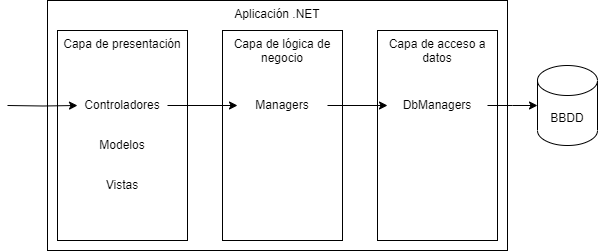

The diagram above was exported from draw.io. Its source (the exported page's mxGraphModel, read from the mxfile embedded in the PNG):
<mxGraphModel dx="1434" dy="707" grid="1" gridSize="10" guides="1" tooltips="1" connect="1" arrows="1" fold="1" page="1" pageScale="1" pageWidth="827" pageHeight="1169" math="0" shadow="0">
  <root>
    <mxCell id="0" />
    <mxCell id="1" parent="0" />
    <mxCell id="ZWd0pGW9QoSTtCzK0dMh-84" value="Aplicación .NET" style="rounded=0;whiteSpace=wrap;html=1;verticalAlign=top;" vertex="1" parent="1">
      <mxGeometry x="150" y="150" width="460" height="250" as="geometry" />
    </mxCell>
    <mxCell id="ZWd0pGW9QoSTtCzK0dMh-85" value="Capa de presentación" style="rounded=0;whiteSpace=wrap;html=1;verticalAlign=top;" vertex="1" parent="1">
      <mxGeometry x="160" y="180" width="130" height="210" as="geometry" />
    </mxCell>
    <mxCell id="ZWd0pGW9QoSTtCzK0dMh-86" value="Capa de lógica de negocio" style="rounded=0;whiteSpace=wrap;html=1;verticalAlign=top;" vertex="1" parent="1">
      <mxGeometry x="325" y="180" width="120" height="210" as="geometry" />
    </mxCell>
    <mxCell id="ZWd0pGW9QoSTtCzK0dMh-87" value="Capa de acceso a datos" style="rounded=0;whiteSpace=wrap;html=1;verticalAlign=top;" vertex="1" parent="1">
      <mxGeometry x="480" y="180" width="120" height="210" as="geometry" />
    </mxCell>
    <mxCell id="ZWd0pGW9QoSTtCzK0dMh-94" style="edgeStyle=orthogonalEdgeStyle;rounded=0;orthogonalLoop=1;jettySize=auto;html=1;entryX=0;entryY=0.5;entryDx=0;entryDy=0;" edge="1" parent="1" target="ZWd0pGW9QoSTtCzK0dMh-89">
      <mxGeometry relative="1" as="geometry">
        <mxPoint x="110" y="310" as="targetPoint" />
        <mxPoint x="110" y="255" as="sourcePoint" />
      </mxGeometry>
    </mxCell>
    <mxCell id="ZWd0pGW9QoSTtCzK0dMh-97" style="edgeStyle=orthogonalEdgeStyle;rounded=0;orthogonalLoop=1;jettySize=auto;html=1;exitX=1;exitY=0.5;exitDx=0;exitDy=0;" edge="1" parent="1" source="ZWd0pGW9QoSTtCzK0dMh-89" target="ZWd0pGW9QoSTtCzK0dMh-95">
      <mxGeometry relative="1" as="geometry" />
    </mxCell>
    <mxCell id="ZWd0pGW9QoSTtCzK0dMh-89" value="Controladores" style="text;html=1;strokeColor=none;fillColor=none;align=center;verticalAlign=middle;whiteSpace=wrap;rounded=0;" vertex="1" parent="1">
      <mxGeometry x="180" y="240" width="90" height="30" as="geometry" />
    </mxCell>
    <mxCell id="ZWd0pGW9QoSTtCzK0dMh-90" value="Modelos" style="text;html=1;strokeColor=none;fillColor=none;align=center;verticalAlign=middle;whiteSpace=wrap;rounded=0;" vertex="1" parent="1">
      <mxGeometry x="180" y="280" width="90" height="30" as="geometry" />
    </mxCell>
    <mxCell id="ZWd0pGW9QoSTtCzK0dMh-92" value="Vistas" style="text;html=1;strokeColor=none;fillColor=none;align=center;verticalAlign=middle;whiteSpace=wrap;rounded=0;" vertex="1" parent="1">
      <mxGeometry x="180" y="320" width="90" height="30" as="geometry" />
    </mxCell>
    <mxCell id="ZWd0pGW9QoSTtCzK0dMh-98" style="edgeStyle=orthogonalEdgeStyle;rounded=0;orthogonalLoop=1;jettySize=auto;html=1;exitX=1;exitY=0.5;exitDx=0;exitDy=0;entryX=0;entryY=0.5;entryDx=0;entryDy=0;" edge="1" parent="1" source="ZWd0pGW9QoSTtCzK0dMh-95" target="ZWd0pGW9QoSTtCzK0dMh-96">
      <mxGeometry relative="1" as="geometry" />
    </mxCell>
    <mxCell id="ZWd0pGW9QoSTtCzK0dMh-95" value="Managers" style="text;html=1;strokeColor=none;fillColor=none;align=center;verticalAlign=middle;whiteSpace=wrap;rounded=0;" vertex="1" parent="1">
      <mxGeometry x="340" y="240" width="90" height="30" as="geometry" />
    </mxCell>
    <mxCell id="ZWd0pGW9QoSTtCzK0dMh-99" style="edgeStyle=orthogonalEdgeStyle;rounded=0;orthogonalLoop=1;jettySize=auto;html=1;exitX=1;exitY=0.5;exitDx=0;exitDy=0;" edge="1" parent="1" source="ZWd0pGW9QoSTtCzK0dMh-96">
      <mxGeometry relative="1" as="geometry">
        <mxPoint x="640" y="255" as="targetPoint" />
      </mxGeometry>
    </mxCell>
    <mxCell id="ZWd0pGW9QoSTtCzK0dMh-96" value="DbManagers" style="text;html=1;strokeColor=none;fillColor=none;align=center;verticalAlign=middle;whiteSpace=wrap;rounded=0;" vertex="1" parent="1">
      <mxGeometry x="490" y="240" width="100" height="30" as="geometry" />
    </mxCell>
    <mxCell id="ZWd0pGW9QoSTtCzK0dMh-100" value="BBDD" style="shape=cylinder3;whiteSpace=wrap;html=1;boundedLbl=1;backgroundOutline=1;size=15;" vertex="1" parent="1">
      <mxGeometry x="640" y="215" width="60" height="80" as="geometry" />
    </mxCell>
  </root>
</mxGraphModel>